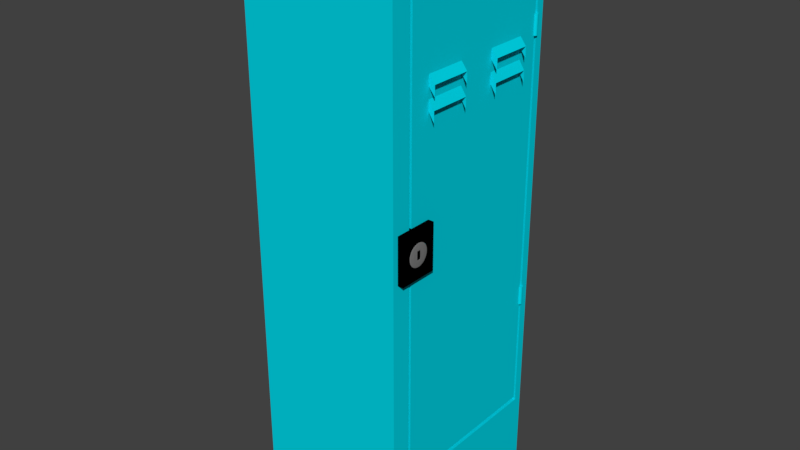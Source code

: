 # Source: Locker.blend  (saved by Blender 2.79.0; exported with 4.5.12 LTS)
import bpy
from mathutils import Matrix  # noqa: F401  (used for matrix-valued properties, if any)

bpy.ops.wm.read_factory_settings(use_empty=True)
scene = bpy.context.scene
scene.name = 'Scene'

# ---- collections
col_collection_1 = bpy.data.collections.new('Collection 1'); scene.collection.children.link(col_collection_1)

# ---- materials (node trees are filled in below, after node groups)
mat_material = bpy.data.materials.new('Material')
mat_material.alpha_threshold = 0.0
mat_material.use_transparent_shadow = False
mat_material.diffuse_color = (0.0, 0.6689, 0.8, 1.0)
mat_material.roughness = 0.5
mat_material.line_color = (0.0, 0.0, 0.0, 1.0)
mat_material_001 = bpy.data.materials.new('Material.001')
mat_material_001.alpha_threshold = 0.0
mat_material_001.use_transparent_shadow = False
mat_material_001.diffuse_color = (0.2079, 0.2079, 0.2079, 1.0)
mat_material_001.roughness = 0.5
mat_material_002 = bpy.data.materials.new('Material.002')
mat_material_002.alpha_threshold = 0.0
mat_material_002.use_transparent_shadow = False
mat_material_002.diffuse_color = (0.0, 0.0, 0.0, 1.0)
mat_material_002.roughness = 0.5

# ---- material node trees

# ---- world
world_world = bpy.data.worlds.new('World'); scene.world = world_world
world_world.color = (0.05088, 0.05088, 0.05088)
world_world.use_sun_shadow = False
world_world.sun_shadow_jitter_overblur = 0.0
world_world.cycles.sampling_method = 'MANUAL'

# ---- meshes
me_cube = bpy.data.meshes.new('Cube')
me_cube.from_pydata([(1.0, 1.0, -1.0), (1.0, -1.0, -1.0), (-1.0, -1.0, -1.0), (-1.0, 1.0, -1.0), (1.0, 1.0, 1.0), (1.0, -1.0, 1.0), (-1.0, -1.0, 1.0), (-1.0, 1.0, 1.0), (1.0, 1.0, -0.7416), (1.0, -1.0, -0.7416), (-1.0, -1.0, -0.7416), (-1.0, 1.0, -0.7416), (1.0, 1.0, 0.896), (1.0, -1.0, 0.896), (-1.0, -1.0, 0.896), (-1.0, 1.0, 0.896), (1.0, -0.8024, -1.0), (-1.0, -0.8024, -1.0), (1.0, -0.8024, 1.0), (-1.0, -0.8024, 1.0), (-1.0, -0.8024, -0.7416), (1.0, -0.772, -0.7245), (-1.0, -0.8024, 0.896), (1.0, -0.772, 0.8846), (-1.0, 0.916, -1.0), (-1.0, 0.916, 1.0), (-1.0, 0.916, -0.7416), (-1.0, 0.916, 0.896), (1.0, 0.916, -1.0), (1.0, 0.916, 1.0), (1.0, 0.8856, -0.7245), (1.0, 0.8856, 0.8846), (1.0, 0.916, -0.7416), (1.0, -0.8024, -0.7416), (1.0, 0.916, 0.896), (1.0, -0.8024, 0.896), (0.5875, 0.916, -0.7416), (0.5875, -0.8024, -0.7416), (0.5875, 0.916, 0.896), (0.5875, -0.8024, 0.896), (0.5875, 0.8856, -0.7245), (0.5875, -0.772, -0.7245), (0.5875, 0.8856, 0.8846), (0.5875, -0.772, 0.8846), (0.9982, 0.8751, 0.6782), (0.9982, 0.8751, 0.6099), (0.9922, 0.8756, 0.6782), (0.9922, 0.8756, 0.6099), (0.9865, 0.8769, 0.6782), (0.9865, 0.8769, 0.6099), (0.9812, 0.8791, 0.6782), (0.9812, 0.8791, 0.6099), (0.9765, 0.8821, 0.6782), (0.9765, 0.8821, 0.6099), (0.9727, 0.8858, 0.6782), (0.9727, 0.8858, 0.6099), (0.9699, 0.8899, 0.6782), (0.9699, 0.8899, 0.6099), (0.9681, 0.8944, 0.6782), (0.9681, 0.8944, 0.6099), (0.9675, 0.8991, 0.6782), (0.9675, 0.8991, 0.6099), (0.9681, 0.9038, 0.6782), (0.9681, 0.9038, 0.6099), (0.9699, 0.9083, 0.6782), (0.9699, 0.9083, 0.6099), (0.9727, 0.9125, 0.6782), (0.9727, 0.9125, 0.6099), (0.9765, 0.9161, 0.6782), (0.9765, 0.9161, 0.6099), (0.9812, 0.9191, 0.6782), (0.9812, 0.9191, 0.6099), (0.9865, 0.9213, 0.6782), (0.9865, 0.9213, 0.6099), (0.9922, 0.9227, 0.6782), (0.9922, 0.9227, 0.6099), (0.9982, 0.9232, 0.6782), (0.9982, 0.9232, 0.6099), (1.004, 0.9227, 0.6782), (1.004, 0.9227, 0.6099), (1.01, 0.9213, 0.6782), (1.01, 0.9213, 0.6099), (1.015, 0.9191, 0.6782), (1.015, 0.9191, 0.6099), (1.02, 0.9161, 0.6782), (1.02, 0.9161, 0.6099), (1.024, 0.9125, 0.6782), (1.024, 0.9125, 0.6099), (1.027, 0.9083, 0.6782), (1.027, 0.9083, 0.6099), (1.028, 0.9038, 0.6782), (1.028, 0.9038, 0.6099), (1.029, 0.8991, 0.6782), (1.029, 0.8991, 0.6099), (1.028, 0.8944, 0.6782), (1.028, 0.8944, 0.6099), (1.027, 0.8899, 0.6782), (1.027, 0.8899, 0.6099), (1.024, 0.8858, 0.6782), (1.024, 0.8858, 0.6099), (1.02, 0.8821, 0.6782), (1.02, 0.8821, 0.6099), (1.015, 0.8791, 0.6782), (1.015, 0.8791, 0.6099), (1.01, 0.8769, 0.6782), (1.01, 0.8769, 0.6099), (1.004, 0.8756, 0.6782), (1.004, 0.8756, 0.6099), (0.9982, 0.8751, -0.2686), (0.9982, 0.8751, -0.3369), (0.9922, 0.8756, -0.2686), (0.9922, 0.8756, -0.3369), (0.9865, 0.8769, -0.2686), (0.9865, 0.8769, -0.3369), (0.9812, 0.8791, -0.2686), (0.9812, 0.8791, -0.3369), (0.9765, 0.8821, -0.2686), (0.9765, 0.8821, -0.3369), (0.9727, 0.8858, -0.2686), (0.9727, 0.8858, -0.3369), (0.9699, 0.8899, -0.2686), (0.9699, 0.8899, -0.3369), (0.9681, 0.8944, -0.2686), (0.9681, 0.8944, -0.3369), (0.9675, 0.8991, -0.2686), (0.9675, 0.8991, -0.3369), (0.9681, 0.9038, -0.2686), (0.9681, 0.9038, -0.3369), (0.9699, 0.9083, -0.2686), (0.9699, 0.9083, -0.3369), (0.9727, 0.9125, -0.2686), (0.9727, 0.9125, -0.3369), (0.9765, 0.9161, -0.2686), (0.9765, 0.9161, -0.3369), (0.9812, 0.9191, -0.2686), (0.9812, 0.9191, -0.3369), (0.9865, 0.9213, -0.2686), (0.9865, 0.9213, -0.3369), (0.9922, 0.9227, -0.2686), (0.9922, 0.9227, -0.3369), (0.9982, 0.9232, -0.2686), (0.9982, 0.9232, -0.3369), (1.004, 0.9227, -0.2686), (1.004, 0.9227, -0.3369), (1.01, 0.9213, -0.2686), (1.01, 0.9213, -0.3369), (1.015, 0.9191, -0.2686), (1.015, 0.9191, -0.3369), (1.02, 0.9161, -0.2686), (1.02, 0.9161, -0.3369), (1.024, 0.9125, -0.2686), (1.024, 0.9125, -0.3369), (1.027, 0.9083, -0.2686), (1.027, 0.9083, -0.3369), (1.028, 0.9038, -0.2686), (1.028, 0.9038, -0.3369), (1.029, 0.8991, -0.2686), (1.029, 0.8991, -0.3369), (1.028, 0.8944, -0.2686), (1.028, 0.8944, -0.3369), (1.027, 0.8899, -0.2686), (1.027, 0.8899, -0.3369), (1.024, 0.8858, -0.2686), (1.024, 0.8858, -0.3369), (1.02, 0.8821, -0.2686), (1.02, 0.8821, -0.3369), (1.015, 0.8791, -0.2686), (1.015, 0.8791, -0.3369), (1.01, 0.8769, -0.2686), (1.01, 0.8769, -0.3369), (1.004, 0.8756, -0.2686), (1.004, 0.8756, -0.3369), (1.0, 0.05681, -0.7245), (1.0, 0.05681, 0.8846), (1.0, -0.772, 0.5525), (1.0, 0.8856, 0.5525), (1.0, 0.05681, 0.5525), (1.0, -0.3576, -0.7245), (1.0, -0.3576, 0.8846), (1.0, -0.772, -0.317), (1.0, 0.8856, -0.317), (1.0, 0.4712, -0.7245), (1.0, 0.4712, 0.8846), (1.0, -0.772, 0.6258), (1.0, 0.8856, 0.6258), (1.0, -0.3576, 0.5525), (1.0, 0.4712, 0.5525), (1.0, 0.05681, -0.317), (1.0, 0.05681, 0.6258), (1.0, 0.4712, 0.6258), (1.0, 0.4712, -0.317), (1.0, -0.3576, -0.317), (1.0, -0.3576, 0.6258), (1.0, -0.5648, -0.7245), (1.0, -0.5648, 0.8846), (1.0, -0.772, -0.5141), (1.0, 0.8856, -0.5141), (1.0, 0.264, -0.7245), (1.0, 0.264, 0.8846), (1.0, -0.772, 0.5889), (1.0, 0.8856, 0.5889), (1.0, -0.5648, 0.5525), (1.0, 0.264, 0.5525), (1.0, 0.05681, -0.5141), (1.0, 0.05681, 0.5889), (1.0, -0.1504, -0.7245), (1.0, -0.1504, 0.8846), (1.0, -0.772, 0.5149), (1.0, 0.8856, 0.5149), (1.0, 0.6784, -0.7245), (1.0, 0.6784, 0.8846), (1.0, -0.772, 0.6684), (1.0, 0.8856, 0.6684), (1.0, -0.1504, 0.5525), (1.0, 0.6784, 0.5525), (1.0, 0.05681, 0.5149), (1.0, 0.05681, 0.6684), (1.0, 0.264, 0.6258), (1.0, 0.6784, 0.6258), (1.0, 0.4712, 0.5889), (1.0, 0.4712, 0.6684), (1.0, 0.264, -0.317), (1.0, 0.6784, -0.317), (1.0, 0.4712, -0.5141), (1.0, 0.4712, 0.5149), (1.0, -0.5648, -0.317), (1.0, -0.1504, -0.317), (1.0, -0.3576, -0.5141), (1.0, -0.3576, 0.5149), (1.0, -0.5648, 0.6258), (1.0, -0.1504, 0.6258), (1.0, -0.3576, 0.5889), (1.0, -0.3576, 0.6684), (1.0, -0.1504, 0.6684), (1.0, -0.1504, 0.5889), (1.0, -0.5648, 0.5889), (1.0, -0.1504, 0.5149), (1.0, -0.1504, -0.5141), (1.0, -0.5648, -0.5141), (1.0, 0.6784, 0.5149), (1.0, 0.6784, -0.5141), (1.0, 0.264, -0.5141), (1.0, 0.6784, 0.6684), (1.0, 0.6784, 0.5889), (1.0, 0.264, 0.5889), (1.0, 0.264, 0.6684), (1.0, 0.264, 0.5149), (1.0, -0.5648, 0.5149), (1.0, -0.5648, 0.6684), (1.075, 0.4712, 0.5987), (1.075, -0.3576, 0.5987), (1.075, 0.264, 0.5987), (1.075, 0.6784, 0.5987), (1.075, -0.5648, 0.5987), (1.075, -0.1504, 0.5987), (1.075, -0.1504, 0.5617), (1.075, -0.5648, 0.5617), (1.075, 0.6784, 0.5617), (1.075, 0.264, 0.5617), (1.069, -0.3576, 0.5227), (1.069, 0.4712, 0.5227), (1.069, -0.5648, 0.5227), (1.069, 0.264, 0.5227), (1.069, -0.1504, 0.5227), (1.069, 0.6784, 0.5227), (1.069, -0.1504, 0.4851), (1.069, 0.6784, 0.4851), (1.069, 0.264, 0.4851), (1.069, -0.5648, 0.4851), (0.9274, -0.944, 0.02123), (0.9274, -0.944, 0.1823), (0.9274, -0.5533, 0.02123), (0.9274, -0.5533, 0.1823), (1.073, -0.944, 0.02123), (1.073, -0.944, 0.1823), (1.073, -0.5533, 0.02123), (1.073, -0.5533, 0.1823), (1.073, -0.7284, 0.1401), (1.073, -0.7073, 0.1378), (1.073, -0.6879, 0.1342), (1.073, -0.6709, 0.1293), (1.073, -0.657, 0.1233), (1.073, -0.6466, 0.1165), (1.073, -0.6402, 0.1091), (1.073, -0.638, 0.1014), (1.073, -0.6402, 0.09366), (1.073, -0.6879, 0.06854), (1.073, -0.7288, 0.1401), (1.073, -0.7082, 0.1378), (1.074, -0.6891, 0.1342), (1.074, -0.6724, 0.1293), (1.074, -0.6588, 0.1233), (1.074, -0.6486, 0.1165), (1.074, -0.6423, 0.1091), (1.074, -0.6402, 0.1014), (1.074, -0.6423, 0.09366), (1.074, -0.6486, 0.08626), (1.074, -0.6588, 0.07943), (1.074, -0.6724, 0.07345), (1.074, -0.6891, 0.06854), (1.073, -0.7082, 0.0649), (1.073, -0.7288, 0.06265), (1.073, -0.7301, 0.1401), (1.074, -0.7106, 0.1378), (1.074, -0.6927, 0.1342), (1.075, -0.677, 0.1293), (1.075, -0.6641, 0.1233), (1.076, -0.6545, 0.1165), (1.076, -0.6486, 0.1091), (1.076, -0.6466, 0.1014), (1.076, -0.6486, 0.09366), (1.076, -0.6545, 0.08626), (1.075, -0.6641, 0.07943), (1.075, -0.677, 0.07345), (1.074, -0.6927, 0.06854), (1.074, -0.7106, 0.0649), (1.073, -0.7301, 0.06265), (1.074, -0.7321, 0.1401), (1.074, -0.7146, 0.1378), (1.075, -0.6984, 0.1342), (1.076, -0.6843, 0.1293), (1.077, -0.6727, 0.1233), (1.077, -0.6641, 0.1165), (1.077, -0.6588, 0.1091), (1.077, -0.657, 0.1014), (1.077, -0.6588, 0.09366), (1.077, -0.6641, 0.08626), (1.077, -0.6727, 0.07943), (1.076, -0.6843, 0.07345), (1.075, -0.6984, 0.06854), (1.074, -0.7146, 0.0649), (1.074, -0.7321, 0.06265), (1.074, -0.7348, 0.1401), (1.075, -0.7199, 0.1378), (1.076, -0.7062, 0.1342), (1.077, -0.6942, 0.1293), (1.078, -0.6843, 0.1233), (1.078, -0.677, 0.1165), (1.078, -0.6724, 0.1091), (1.079, -0.6709, 0.1014), (1.078, -0.6724, 0.09366), (1.078, -0.677, 0.08626), (1.078, -0.6843, 0.07943), (1.077, -0.6942, 0.07345), (1.076, -0.7062, 0.06854), (1.075, -0.7199, 0.0649), (1.074, -0.7348, 0.06265), (1.074, -0.7381, 0.1401), (1.075, -0.7264, 0.1378), (1.077, -0.7156, 0.1342), (1.078, -0.7062, 0.1293), (1.078, -0.6984, 0.1233), (1.079, -0.6927, 0.1165), (1.08, -0.6891, 0.1091), (1.08, -0.6879, 0.1014), (1.08, -0.6891, 0.09366), (1.079, -0.6927, 0.08626), (1.078, -0.6984, 0.07943), (1.078, -0.7062, 0.07345), (1.077, -0.7156, 0.06854), (1.075, -0.7264, 0.0649), (1.074, -0.7381, 0.06265), (1.074, -0.7419, 0.1401), (1.076, -0.7338, 0.1378), (1.077, -0.7264, 0.1342), (1.078, -0.7199, 0.1293), (1.079, -0.7146, 0.1233), (1.08, -0.7106, 0.1165), (1.08, -0.7082, 0.1091), (1.08, -0.7073, 0.1014), (1.08, -0.7082, 0.09366), (1.08, -0.7106, 0.08626), (1.079, -0.7146, 0.07943), (1.078, -0.7199, 0.07345), (1.077, -0.7264, 0.06854), (1.076, -0.7338, 0.0649), (1.074, -0.7419, 0.06265), (1.074, -0.746, 0.1401), (1.076, -0.7419, 0.1378), (1.077, -0.7381, 0.1342), (1.078, -0.7348, 0.1293), (1.08, -0.7321, 0.1233), (1.08, -0.7301, 0.1165), (1.081, -0.7288, 0.1091), (1.081, -0.7284, 0.1014), (1.081, -0.7288, 0.09366), (1.08, -0.7301, 0.08626), (1.08, -0.7321, 0.07943), (1.078, -0.7348, 0.07345), (1.077, -0.7381, 0.06854), (1.076, -0.7419, 0.0649), (1.074, -0.746, 0.06265), (1.074, -0.7503, 0.1401), (1.076, -0.7503, 0.1378), (1.077, -0.7503, 0.1342), (1.079, -0.7503, 0.1293), (1.08, -0.7503, 0.1233), (1.08, -0.7503, 0.1165), (1.08, -0.7503, 0.08626), (1.08, -0.7503, 0.07943), (1.079, -0.7503, 0.07345), (1.077, -0.7503, 0.06854), (1.076, -0.7503, 0.0649), (1.074, -0.7503, 0.06265), (1.074, -0.7546, 0.1401), (1.076, -0.7587, 0.1378), (1.077, -0.7624, 0.1342), (1.078, -0.7658, 0.1293), (1.08, -0.7685, 0.1233), (1.08, -0.7705, 0.1165), (1.081, -0.7718, 0.1091), (1.081, -0.7722, 0.1014), (1.081, -0.7718, 0.09366), (1.08, -0.7705, 0.08626), (1.08, -0.7685, 0.07943), (1.078, -0.7658, 0.07345), (1.077, -0.7624, 0.06854), (1.076, -0.7587, 0.0649), (1.074, -0.7546, 0.06265), (1.074, -0.7587, 0.1401), (1.076, -0.7667, 0.1378), (1.077, -0.7741, 0.1342), (1.078, -0.7807, 0.1293), (1.079, -0.786, 0.1233), (1.08, -0.79, 0.1165), (1.08, -0.7924, 0.1091), (1.08, -0.7932, 0.1014), (1.08, -0.7924, 0.09366), (1.08, -0.79, 0.08626), (1.079, -0.786, 0.07943), (1.078, -0.7807, 0.07345), (1.077, -0.7741, 0.06854), (1.076, -0.7667, 0.0649), (1.074, -0.7587, 0.06265), (1.074, -0.7624, 0.1401), (1.075, -0.7741, 0.1378), (1.077, -0.7849, 0.1342), (1.078, -0.7944, 0.1293), (1.078, -0.8021, 0.1233), (1.079, -0.8079, 0.1165), (1.08, -0.8114, 0.1091), (1.08, -0.8126, 0.1014), (1.08, -0.8114, 0.09366), (1.079, -0.8079, 0.08626), (1.078, -0.8021, 0.07943), (1.078, -0.7944, 0.07345), (1.077, -0.7849, 0.06854), (1.075, -0.7741, 0.0649), (1.074, -0.7624, 0.06265), (1.074, -0.7658, 0.1401), (1.075, -0.7807, 0.1378), (1.076, -0.7944, 0.1342), (1.077, -0.8064, 0.1293), (1.078, -0.8163, 0.1233), (1.078, -0.8236, 0.1165), (1.078, -0.8281, 0.1091), (1.079, -0.8296, 0.1014), (1.078, -0.8281, 0.09366), (1.078, -0.8236, 0.08626), (1.078, -0.8163, 0.07943), (1.077, -0.8064, 0.07345), (1.076, -0.7944, 0.06854), (1.075, -0.7807, 0.0649), (1.074, -0.7658, 0.06265), (1.074, -0.7685, 0.1401), (1.074, -0.786, 0.1378), (1.075, -0.8021, 0.1342), (1.076, -0.8163, 0.1293), (1.077, -0.8279, 0.1233), (1.077, -0.8365, 0.1165), (1.077, -0.8418, 0.1091), (1.077, -0.8436, 0.1014), (1.077, -0.8418, 0.09366), (1.077, -0.8365, 0.08626), (1.077, -0.8279, 0.07943), (1.076, -0.8163, 0.07345), (1.075, -0.8021, 0.06854), (1.074, -0.786, 0.0649), (1.074, -0.7685, 0.06265), (1.073, -0.7503, 0.06189), (1.073, -0.7705, 0.1401), (1.074, -0.79, 0.1378), (1.074, -0.8079, 0.1342), (1.075, -0.8236, 0.1293), (1.075, -0.8365, 0.1233), (1.076, -0.8461, 0.1165), (1.076, -0.852, 0.1091), (1.076, -0.854, 0.1014), (1.076, -0.852, 0.09366), (1.076, -0.8461, 0.08626), (1.075, -0.8365, 0.07943), (1.075, -0.8236, 0.07345), (1.074, -0.8079, 0.06854), (1.074, -0.79, 0.0649), (1.073, -0.7705, 0.06265), (1.073, -0.7718, 0.1401), (1.073, -0.7924, 0.1378), (1.074, -0.8114, 0.1342), (1.074, -0.8281, 0.1293), (1.074, -0.8418, 0.1233), (1.074, -0.852, 0.1165), (1.074, -0.8582, 0.1091), (1.074, -0.8604, 0.1014), (1.074, -0.8582, 0.09366), (1.074, -0.852, 0.08626), (1.074, -0.8418, 0.07943), (1.074, -0.8281, 0.07345), (1.074, -0.8114, 0.06854), (1.073, -0.7924, 0.0649), (1.073, -0.7718, 0.06265), (1.073, -0.7722, 0.1401), (1.073, -0.7932, 0.1378), (1.073, -0.8126, 0.1342), (1.073, -0.8296, 0.1293), (1.073, -0.8436, 0.1233), (1.073, -0.854, 0.1165), (1.073, -0.8604, 0.1091), (1.073, -0.8625, 0.1014), (1.073, -0.8604, 0.09366), (1.073, -0.854, 0.08626), (1.073, -0.8436, 0.07943), (1.073, -0.8296, 0.07345), (1.073, -0.8126, 0.06854), (1.073, -0.7932, 0.0649), (1.073, -0.7722, 0.06265), (1.072, -0.7718, 0.1401), (1.072, -0.7924, 0.1378), (1.072, -0.8114, 0.1342), (1.071, -0.8281, 0.1293), (1.071, -0.8418, 0.1233), (1.071, -0.852, 0.1165), (1.071, -0.8582, 0.1091), (1.071, -0.8604, 0.1014), (1.071, -0.8582, 0.09366), (1.071, -0.852, 0.08626), (1.071, -0.8418, 0.07943), (1.071, -0.8281, 0.07345), (1.072, -0.8114, 0.06854), (1.072, -0.7924, 0.0649), (1.072, -0.7718, 0.06265), (1.072, -0.7705, 0.1401), (1.071, -0.79, 0.1378), (1.071, -0.8079, 0.1342), (1.07, -0.8236, 0.1293), (1.07, -0.8365, 0.1233), (1.07, -0.8461, 0.1165), (1.069, -0.852, 0.1091), (1.069, -0.854, 0.1014), (1.069, -0.852, 0.09366), (1.07, -0.8461, 0.08626), (1.07, -0.8365, 0.07943), (1.07, -0.8236, 0.07345), (1.071, -0.8079, 0.06854), (1.071, -0.79, 0.0649), (1.072, -0.7705, 0.06265), (1.072, -0.7685, 0.1401), (1.071, -0.786, 0.1378), (1.07, -0.8021, 0.1342), (1.069, -0.8163, 0.1293), (1.069, -0.8279, 0.1233), (1.068, -0.8365, 0.1165), (1.068, -0.8418, 0.1091), (1.068, -0.8436, 0.1014), (1.068, -0.8418, 0.09366), (1.068, -0.8365, 0.08626), (1.069, -0.8279, 0.07943), (1.069, -0.8163, 0.07345), (1.07, -0.8021, 0.06854), (1.071, -0.786, 0.0649), (1.072, -0.7685, 0.06265), (1.073, -0.7503, 0.1408), (1.071, -0.7658, 0.1401), (1.07, -0.7807, 0.1378), (1.069, -0.7944, 0.1342), (1.068, -0.8064, 0.1293), (1.068, -0.8163, 0.1233), (1.067, -0.8236, 0.1165), (1.067, -0.8281, 0.1091), (1.067, -0.8296, 0.1014), (1.067, -0.8281, 0.09366), (1.067, -0.8236, 0.08626), (1.068, -0.8163, 0.07943), (1.068, -0.8064, 0.07345), (1.069, -0.7944, 0.06854), (1.07, -0.7807, 0.0649), (1.071, -0.7658, 0.06265), (1.071, -0.7624, 0.1401), (1.07, -0.7741, 0.1378), (1.069, -0.7849, 0.1342), (1.068, -0.7944, 0.1293), (1.067, -0.8021, 0.1233), (1.066, -0.8079, 0.1165), (1.066, -0.8114, 0.1091), (1.066, -0.8126, 0.1014), (1.066, -0.8114, 0.09366), (1.066, -0.8079, 0.08626), (1.067, -0.8021, 0.07943), (1.068, -0.7944, 0.07345), (1.069, -0.7849, 0.06854), (1.07, -0.7741, 0.0649), (1.071, -0.7624, 0.06265), (1.071, -0.7587, 0.1401), (1.07, -0.7667, 0.1378), (1.068, -0.7741, 0.1342), (1.067, -0.7807, 0.1293), (1.066, -0.786, 0.1233), (1.065, -0.79, 0.1165), (1.065, -0.7924, 0.1091), (1.065, -0.7932, 0.1014), (1.065, -0.7924, 0.09366), (1.065, -0.79, 0.08626), (1.066, -0.786, 0.07943), (1.067, -0.7807, 0.07345), (1.068, -0.7741, 0.06854), (1.07, -0.7667, 0.0649), (1.071, -0.7587, 0.06265), (1.071, -0.7546, 0.1401), (1.069, -0.7587, 0.1378), (1.068, -0.7624, 0.1342), (1.067, -0.7658, 0.1293), (1.066, -0.7685, 0.1233), (1.065, -0.7705, 0.1165), (1.065, -0.7718, 0.1091), (1.064, -0.7722, 0.1014), (1.065, -0.7718, 0.09366), (1.065, -0.7705, 0.08626), (1.066, -0.7685, 0.07943), (1.067, -0.7658, 0.07345), (1.068, -0.7624, 0.06854), (1.069, -0.7587, 0.0649), (1.071, -0.7546, 0.06265), (1.071, -0.7503, 0.1401), (1.069, -0.7503, 0.1378), (1.068, -0.7503, 0.1342), (1.067, -0.7503, 0.1293), (1.066, -0.7503, 0.1233), (1.065, -0.7503, 0.1165), (1.064, -0.7503, 0.1091), (1.064, -0.7503, 0.1014), (1.064, -0.7503, 0.09366), (1.065, -0.7503, 0.08626), (1.066, -0.7503, 0.07943), (1.067, -0.7503, 0.07345), (1.068, -0.7503, 0.06854), (1.069, -0.7503, 0.0649), (1.071, -0.7503, 0.06265), (1.071, -0.746, 0.1401), (1.069, -0.7419, 0.1378), (1.068, -0.7381, 0.1342), (1.067, -0.7348, 0.1293), (1.066, -0.7321, 0.1233), (1.065, -0.7301, 0.1165), (1.065, -0.7288, 0.1091), (1.064, -0.7284, 0.1014), (1.065, -0.7288, 0.09366), (1.065, -0.7301, 0.08626), (1.066, -0.7321, 0.07943), (1.067, -0.7348, 0.07345), (1.068, -0.7381, 0.06854), (1.069, -0.7419, 0.0649), (1.071, -0.746, 0.06265), (1.071, -0.7419, 0.1401), (1.07, -0.7338, 0.1378), (1.068, -0.7264, 0.1342), (1.067, -0.7199, 0.1293), (1.066, -0.7146, 0.1233), (1.065, -0.7106, 0.1165), (1.065, -0.7082, 0.1091), (1.065, -0.7073, 0.1014), (1.065, -0.7082, 0.09366), (1.065, -0.7106, 0.08626), (1.066, -0.7146, 0.07943), (1.067, -0.7199, 0.07345), (1.068, -0.7264, 0.06854), (1.07, -0.7338, 0.0649), (1.071, -0.7419, 0.06265), (1.071, -0.7381, 0.1401), (1.07, -0.7264, 0.1378), (1.069, -0.7156, 0.1342), (1.068, -0.7062, 0.1293), (1.067, -0.6984, 0.1233), (1.066, -0.6927, 0.1165), (1.066, -0.6891, 0.1091), (1.066, -0.6879, 0.1014), (1.066, -0.6891, 0.09366), (1.066, -0.6927, 0.08626), (1.067, -0.6984, 0.07943), (1.068, -0.7062, 0.07345), (1.069, -0.7156, 0.06854), (1.07, -0.7264, 0.0649), (1.071, -0.7381, 0.06265), (1.071, -0.7348, 0.1401), (1.07, -0.7199, 0.1378), (1.069, -0.7062, 0.1342), (1.068, -0.6942, 0.1293), (1.068, -0.6843, 0.1233), (1.067, -0.677, 0.1165), (1.067, -0.6724, 0.1091), (1.067, -0.6709, 0.1014), (1.067, -0.6724, 0.09366), (1.067, -0.677, 0.08626), (1.068, -0.6843, 0.07943), (1.068, -0.6942, 0.07345), (1.069, -0.7062, 0.06854), (1.07, -0.7199, 0.0649), (1.071, -0.7348, 0.06265), (1.072, -0.7321, 0.1401), (1.071, -0.7146, 0.1378), (1.07, -0.6984, 0.1342), (1.069, -0.6843, 0.1293), (1.069, -0.6727, 0.1233), (1.068, -0.6641, 0.1165), (1.068, -0.6588, 0.1091), (1.068, -0.657, 0.1014), (1.068, -0.6588, 0.09366), (1.068, -0.6641, 0.08626), (1.069, -0.6727, 0.07943), (1.069, -0.6843, 0.07345), (1.07, -0.6984, 0.06854), (1.071, -0.7146, 0.0649), (1.072, -0.7321, 0.06265), (1.072, -0.7301, 0.1401), (1.071, -0.7106, 0.1378), (1.071, -0.6927, 0.1342), (1.07, -0.677, 0.1293), (1.07, -0.6641, 0.1233), (1.07, -0.6545, 0.1165), (1.069, -0.6486, 0.1091), (1.069, -0.6466, 0.1014), (1.069, -0.6486, 0.09366), (1.07, -0.6545, 0.08626), (1.07, -0.6641, 0.07943), (1.07, -0.677, 0.07345), (1.071, -0.6927, 0.06854), (1.071, -0.7106, 0.0649), (1.072, -0.7301, 0.06265), (1.072, -0.7288, 0.1401), (1.072, -0.7082, 0.1378), (1.072, -0.6891, 0.1342), (1.071, -0.6724, 0.1293), (1.071, -0.6588, 0.1233), (1.071, -0.6486, 0.1165), (1.071, -0.6423, 0.1091), (1.071, -0.6402, 0.1014), (1.071, -0.6423, 0.09366), (1.071, -0.6486, 0.08626), (1.071, -0.6588, 0.07943), (1.071, -0.6724, 0.07345), (1.072, -0.6891, 0.06854), (1.072, -0.7082, 0.0649), (1.072, -0.7288, 0.06265), (1.073, -0.6466, 0.08626), (1.073, -0.657, 0.07943), (1.073, -0.6709, 0.07345), (1.073, -0.7073, 0.0649), (1.073, -0.7284, 0.06265), (1.075, -0.7301, 0.1165), (1.076, -0.7288, 0.1091), (1.076, -0.7284, 0.1014), (1.076, -0.7288, 0.09366), (1.075, -0.7301, 0.08626), (1.076, -0.7503, 0.1165), (1.076, -0.7503, 0.1091), (1.076, -0.7503, 0.1014), (1.076, -0.7503, 0.09366), (1.076, -0.7503, 0.08626), (1.075, -0.7705, 0.1165), (1.076, -0.7718, 0.1091), (1.076, -0.7722, 0.1014), (1.076, -0.7718, 0.09366), (1.075, -0.7705, 0.08626), (1.0, -0.8024, 0.896), (1.0, -0.8024, 1.0), (1.0, -1.0, 1.0), (1.0, -1.0, 0.896), (1.0, -1.0, 0.896), (1.0, -1.0, 1.0), (-1.0, -1.0, 1.0), (-1.0, -1.0, 0.896), (-1.0, 0.916, 0.896), (-1.0, 0.916, 1.0), (-1.0, 1.0, 1.0), (-1.0, 1.0, 0.896), (1.0, 1.0, 1.0), (1.0, 1.0, 0.896), (-1.0, 1.0, 0.896), (-1.0, 1.0, 1.0), (-1.0, -1.0, 0.896), (-1.0, -1.0, 1.0), (-1.0, -0.8024, 1.0), (-1.0, -0.8024, 0.896), (1.0, 0.916, 0.896), (1.0, 0.916, 1.0), (1.0, -0.8024, 1.0), (1.0, -0.8024, 0.896), (1.0, 1.0, 0.896), (1.0, 1.0, 1.0), (1.0, 0.916, 1.0), (1.0, 0.916, 0.896), (-1.0, -0.8024, 0.896), (-1.0, -0.8024, 1.0), (-1.0, 0.916, 1.0), (-1.0, 0.916, 0.896), (1.0, -0.8024, 1.0), (1.0, -0.8024, 0.896), (1.0, -1.0, 1.0), (1.0, -1.0, 0.896), (1.0, -1.0, 1.0), (1.0, -1.0, 0.896), (-1.0, -1.0, 1.0), (-1.0, -1.0, 0.896), (-1.0, 0.916, 1.0), (-1.0, 0.916, 0.896), (-1.0, 1.0, 1.0), (-1.0, 1.0, 0.896), (1.0, 1.0, 0.896), (1.0, 1.0, 1.0), (-1.0, 1.0, 0.896), (-1.0, 1.0, 1.0), (-1.0, -1.0, 1.0), (-1.0, -1.0, 0.896), (-1.0, -0.8024, 1.0), (-1.0, -0.8024, 0.896), (1.0, 0.916, 1.0), (1.0, 0.916, 0.896), (1.0, -0.8024, 1.0), (1.0, -0.8024, 0.896), (1.0, 1.0, 1.0), (1.0, 1.0, 0.896), (1.0, 0.916, 1.0), (1.0, 0.916, 0.896), (-1.0, -0.8024, 1.0), (-1.0, -0.8024, 0.896), (-1.0, 0.916, 1.0), (-1.0, 0.916, 0.896), (1.0, -0.8024, 1.0), (1.0, -0.8024, 0.896), (1.0, -1.0, 1.0), (1.0, -1.0, 0.896), (1.0, -1.0, 1.0), (1.0, -1.0, 0.896), (-1.0, -1.0, 1.0), (-1.0, -1.0, 0.896), (-1.0, 0.916, 1.0), (-1.0, 0.916, 0.896), (-1.0, 1.0, 1.0), (-1.0, 1.0, 0.896), (1.0, 1.0, 0.896), (1.0, 1.0, 1.0), (-1.0, 1.0, 0.896), (-1.0, 1.0, 1.0), (-1.0, -1.0, 1.0), (-1.0, -1.0, 0.896), (-1.0, -0.8024, 1.0), (-1.0, -0.8024, 0.896), (1.0, 0.916, 1.0), (1.0, 0.916, 0.896), (1.0, -0.8024, 1.0), (1.0, -0.8024, 0.896), (1.0, 1.0, 1.0), (1.0, 1.0, 0.896), (1.0, 0.916, 1.0), (1.0, 0.916, 0.896), (-1.0, -0.8024, 1.0), (-1.0, -0.8024, 0.896), (-1.0, 0.916, 1.0), (-1.0, 0.916, 0.896), (-1.031, -0.8024, 0.896), (-1.031, -0.8024, 1.0), (-1.031, 0.916, 1.0), (-1.031, 0.916, 0.896), (1.031, 1.0, 0.896), (1.031, 1.0, 1.0), (1.031, 0.916, 1.0), (1.031, 0.916, 0.896), (1.031, 0.916, 0.896), (1.031, 0.916, 1.0), (1.031, -0.8024, 1.0), (1.031, -0.8024, 0.896), (-1.031, -1.0, 0.896), (-1.031, -1.0, 1.0), (-1.031, -0.8024, 1.0), (-1.031, -0.8024, 0.896), (1.0, 1.031, 1.0), (1.0, 1.031, 0.896), (-1.0, 1.031, 0.896), (-1.0, 1.031, 1.0), (-1.031, 0.916, 0.896), (-1.031, 0.916, 1.0), (-1.031, 1.0, 1.0), (-1.031, 1.0, 0.896), (1.0, -1.031, 0.896), (1.0, -1.031, 1.0), (-1.0, -1.031, 1.0), (-1.0, -1.031, 0.896), (1.031, -0.8024, 0.896), (1.031, -0.8024, 1.0), (1.031, -1.0, 1.0), (1.031, -1.0, 0.896)], [], [(16, 1, 2, 17), (18, 19, 6, 5), (803, 805, 837, 835), (817, 818, 850, 849), (830, 828, 860, 862), (8, 0, 3, 11), (12, 8, 11, 15), (24, 26, 11, 3), (1, 9, 10, 2), (16, 33, 9, 1), (804, 803, 835, 836), (26, 27, 15, 11), (9, 13, 14, 10), (33, 35, 13, 9), (248, 194, 23, 211), (10, 14, 22, 20), (28, 32, 33, 16), (2, 10, 20, 17), (815, 817, 849, 847), (829, 830, 862, 861), (29, 25, 19, 18), (28, 16, 17, 24), (0, 28, 24, 3), (4, 7, 25, 29), (816, 815, 847, 848), (0, 8, 32, 28), (8, 12, 34, 32), (20, 22, 27, 26), (17, 20, 26, 24), (827, 829, 861, 859), (32, 34, 38, 36), (35, 33, 37, 39), (30, 209, 181, 197, 172, 205, 177, 193, 21, 41, 40), (21, 195, 179, 207, 174, 199, 183, 211, 23, 43, 41), (40, 41, 37, 36), (43, 42, 38, 39), (41, 43, 39, 37), (42, 40, 36, 38), (31, 212, 184, 200, 175, 208, 180, 196, 30, 40, 42), (23, 194, 178, 206, 173, 198, 182, 210, 31, 42, 43), (34, 35, 39, 38), (33, 32, 36, 37), (44, 45, 47, 46), (46, 47, 49, 48), (48, 49, 51, 50), (50, 51, 53, 52), (52, 53, 55, 54), (54, 55, 57, 56), (56, 57, 59, 58), (58, 59, 61, 60), (60, 61, 63, 62), (62, 63, 65, 64), (64, 65, 67, 66), (66, 67, 69, 68), (68, 69, 71, 70), (70, 71, 73, 72), (72, 73, 75, 74), (74, 75, 77, 76), (76, 77, 79, 78), (78, 79, 81, 80), (80, 81, 83, 82), (82, 83, 85, 84), (84, 85, 87, 86), (86, 87, 89, 88), (88, 89, 91, 90), (90, 91, 93, 92), (92, 93, 95, 94), (94, 95, 97, 96), (96, 97, 99, 98), (98, 99, 101, 100), (100, 101, 103, 102), (102, 103, 105, 104), (47, 45, 107, 105, 103, 101, 99, 97, 95, 93, 91, 89, 87, 85, 83, 81, 79, 77, 75, 73, 71, 69, 67, 65, 63, 61, 59, 57, 55, 53, 51, 49), (104, 105, 107, 106), (106, 107, 45, 44), (44, 46, 48, 50, 52, 54, 56, 58, 60, 62, 64, 66, 68, 70, 72, 74, 76, 78, 80, 82, 84, 86, 88, 90, 92, 94, 96, 98, 100, 102, 104, 106), (108, 109, 111, 110), (110, 111, 113, 112), (112, 113, 115, 114), (114, 115, 117, 116), (116, 117, 119, 118), (118, 119, 121, 120), (120, 121, 123, 122), (122, 123, 125, 124), (124, 125, 127, 126), (126, 127, 129, 128), (128, 129, 131, 130), (130, 131, 133, 132), (132, 133, 135, 134), (134, 135, 137, 136), (136, 137, 139, 138), (138, 139, 141, 140), (140, 141, 143, 142), (142, 143, 145, 144), (144, 145, 147, 146), (146, 147, 149, 148), (148, 149, 151, 150), (150, 151, 153, 152), (152, 153, 155, 154), (154, 155, 157, 156), (156, 157, 159, 158), (158, 159, 161, 160), (160, 161, 163, 162), (162, 163, 165, 164), (164, 165, 167, 166), (166, 167, 169, 168), (111, 109, 171, 169, 167, 165, 163, 161, 159, 157, 155, 153, 151, 149, 147, 145, 143, 141, 139, 137, 135, 133, 131, 129, 127, 125, 123, 121, 119, 117, 115, 113), (168, 169, 171, 170), (170, 171, 109, 108), (108, 110, 112, 114, 116, 118, 120, 122, 124, 126, 128, 130, 132, 134, 136, 138, 140, 142, 144, 146, 148, 150, 152, 154, 156, 158, 160, 162, 164, 166, 168, 170), (247, 201, 174, 207), (246, 202, 176, 215), (245, 198, 173, 216), (244, 217, 188, 204), (243, 218, 189, 219), (242, 210, 182, 220), (241, 221, 187, 203), (240, 222, 190, 223), (239, 214, 186, 224), (238, 225, 179, 195), (237, 226, 191, 227), (236, 213, 185, 228), (235, 229, 183, 199), (234, 230, 192, 231), (233, 206, 178, 232), (230, 233, 232, 192), (188, 216, 233, 230), (216, 173, 206, 233), (213, 234, 231, 185), (176, 204, 234, 213), (204, 188, 230, 234), (201, 235, 199, 174), (185, 231, 235, 201), (231, 192, 229, 235), (226, 236, 228, 191), (187, 215, 236, 226), (215, 176, 213, 236), (205, 237, 227, 177), (172, 203, 237, 205), (203, 187, 226, 237), (193, 238, 195, 21), (177, 227, 238, 193), (227, 191, 225, 238), (222, 239, 224, 190), (180, 208, 239, 222), (208, 175, 214, 239), (209, 240, 223, 181), (30, 196, 240, 209), (196, 180, 222, 240), (197, 241, 203, 172), (181, 223, 241, 197), (223, 190, 221, 241), (218, 242, 220, 189), (184, 212, 242, 218), (212, 31, 210, 242), (214, 243, 219, 186), (175, 200, 243, 214), (200, 184, 218, 243), (202, 244, 204, 176), (186, 219, 244, 202), (219, 189, 217, 244), (217, 245, 216, 188), (189, 220, 245, 217), (220, 182, 198, 245), (221, 246, 215, 187), (190, 224, 246, 221), (224, 186, 202, 246), (225, 247, 207, 179), (191, 228, 247, 225), (228, 185, 201, 247), (229, 248, 211, 183), (192, 232, 248, 229), (232, 178, 194, 248), (244, 217, 251, 258), (230, 192, 250, 254), (243, 218, 252, 257), (189, 217, 251, 249), (235, 229, 253, 256), (218, 189, 249, 252), (234, 230, 254, 255), (192, 229, 253, 250), (239, 214, 264, 266), (201, 185, 259, 261), (213, 185, 259, 263), (247, 201, 261, 268), (236, 213, 263, 265), (202, 186, 260, 262), (246, 202, 262, 267), (214, 186, 260, 264), (269, 270, 272, 271), (271, 272, 276, 275), (275, 276, 274, 273), (273, 274, 270, 269), (271, 275, 273, 269), (276, 272, 270, 274), (284, 283, 293, 294), (277, 570, 287), (479, 755, 301), (285, 284, 294, 295), (278, 277, 287, 288), (751, 285, 295, 296), (279, 278, 288, 289), (752, 751, 296, 297), (280, 279, 289, 290), (753, 752, 297, 298), (281, 280, 290, 291), (286, 753, 298, 299), (282, 281, 291, 292), (754, 286, 299, 300), (283, 282, 292, 293), (755, 754, 300, 301), (293, 292, 307, 308), (301, 300, 315, 316), (294, 293, 308, 309), (287, 570, 302), (479, 301, 316), (295, 294, 309, 310), (288, 287, 302, 303), (296, 295, 310, 311), (289, 288, 303, 304), (297, 296, 311, 312), (290, 289, 304, 305), (298, 297, 312, 313), (291, 290, 305, 306), (299, 298, 313, 314), (292, 291, 306, 307), (300, 299, 314, 315), (312, 311, 326, 327), (305, 304, 319, 320), (313, 312, 327, 328), (306, 305, 320, 321), (314, 313, 328, 329), (307, 306, 321, 322), (315, 314, 329, 330), (308, 307, 322, 323), (316, 315, 330, 331), (309, 308, 323, 324), (302, 570, 317), (479, 316, 331), (310, 309, 324, 325), (303, 302, 317, 318), (311, 310, 325, 326), (304, 303, 318, 319), (331, 330, 345, 346), (324, 323, 338, 339), (317, 570, 332), (479, 331, 346), (325, 324, 339, 340), (318, 317, 332, 333), (326, 325, 340, 341), (319, 318, 333, 334), (327, 326, 341, 342), (320, 319, 334, 335), (328, 327, 342, 343), (321, 320, 335, 336), (329, 328, 343, 344), (322, 321, 336, 337), (330, 329, 344, 345), (323, 322, 337, 338), (335, 334, 349, 350), (343, 342, 357, 358), (336, 335, 350, 351), (344, 343, 358, 359), (337, 336, 351, 352), (345, 344, 359, 360), (338, 337, 352, 353), (346, 345, 360, 361), (339, 338, 353, 354), (332, 570, 347), (479, 346, 361), (340, 339, 354, 355), (333, 332, 347, 348), (341, 340, 355, 356), (334, 333, 348, 349), (342, 341, 356, 357), (354, 353, 368, 369), (347, 570, 362), (479, 361, 376), (355, 354, 369, 370), (348, 347, 362, 363), (356, 355, 370, 371), (349, 348, 363, 364), (357, 356, 371, 372), (350, 349, 364, 365), (358, 357, 372, 373), (351, 350, 365, 366), (359, 358, 373, 374), (352, 351, 366, 367), (360, 359, 374, 375), (353, 352, 367, 368), (361, 360, 375, 376), (373, 372, 387, 388), (366, 365, 380, 381), (374, 373, 388, 389), (367, 366, 381, 382), (375, 374, 389, 390), (368, 367, 382, 383), (376, 375, 390, 391), (369, 368, 383, 384), (362, 570, 377), (479, 376, 391), (370, 369, 384, 385), (363, 362, 377, 378), (371, 370, 385, 386), (364, 363, 378, 379), (372, 371, 386, 387), (365, 364, 379, 380), (479, 391, 403), (386, 385, 759, 760), (378, 377, 392, 393), (382, 397, 761, 756), (379, 378, 393, 394), (387, 386, 398, 399), (380, 379, 394, 395), (388, 387, 399, 400), (381, 380, 395, 396), (389, 388, 400, 401), (382, 381, 396, 397), (390, 389, 401, 402), (411, 412, 769, 768), (391, 390, 402, 403), (398, 386, 760, 765), (377, 570, 392), (401, 400, 415, 416), (397, 396, 408, 409), (402, 401, 416, 417), (385, 384, 758, 759), (403, 402, 417, 418), (410, 411, 768, 767), (392, 570, 404), (479, 403, 418), (384, 383, 757, 758), (393, 392, 404, 405), (397, 409, 766, 761), (394, 393, 405, 406), (399, 398, 413, 414), (395, 394, 406, 407), (400, 399, 414, 415), (396, 395, 407, 408), (405, 404, 419, 420), (413, 412, 427, 428), (406, 405, 420, 421), (414, 413, 428, 429), (407, 406, 421, 422), (415, 414, 429, 430), (408, 407, 422, 423), (416, 415, 430, 431), (409, 408, 423, 424), (417, 416, 431, 432), (410, 409, 424, 425), (418, 417, 432, 433), (411, 410, 425, 426), (404, 570, 419), (479, 418, 433), (412, 411, 426, 427), (424, 423, 438, 439), (432, 431, 446, 447), (425, 424, 439, 440), (433, 432, 447, 448), (426, 425, 440, 441), (419, 570, 434), (479, 433, 448), (427, 426, 441, 442), (420, 419, 434, 435), (428, 427, 442, 443), (421, 420, 435, 436), (429, 428, 443, 444), (422, 421, 436, 437), (430, 429, 444, 445), (423, 422, 437, 438), (431, 430, 445, 446), (443, 442, 457, 458), (436, 435, 450, 451), (444, 443, 458, 459), (437, 436, 451, 452), (445, 444, 459, 460), (438, 437, 452, 453), (446, 445, 460, 461), (439, 438, 453, 454), (447, 446, 461, 462), (440, 439, 454, 455), (448, 447, 462, 463), (441, 440, 455, 456), (434, 570, 449), (479, 448, 463), (442, 441, 456, 457), (435, 434, 449, 450), (462, 461, 476, 477), (455, 454, 469, 470), (463, 462, 477, 478), (456, 455, 470, 471), (449, 570, 464), (479, 463, 478), (457, 456, 471, 472), (450, 449, 464, 465), (458, 457, 472, 473), (451, 450, 465, 466), (459, 458, 473, 474), (452, 451, 466, 467), (460, 459, 474, 475), (453, 452, 467, 468), (461, 460, 475, 476), (454, 453, 468, 469), (466, 465, 481, 482), (474, 473, 489, 490), (467, 466, 482, 483), (475, 474, 490, 491), (468, 467, 483, 484), (476, 475, 491, 492), (469, 468, 484, 485), (477, 476, 492, 493), (470, 469, 485, 486), (478, 477, 493, 494), (471, 470, 486, 487), (464, 570, 480), (479, 478, 494), (472, 471, 487, 488), (465, 464, 480, 481), (473, 472, 488, 489), (486, 485, 500, 501), (494, 493, 508, 509), (487, 486, 501, 502), (480, 570, 495), (479, 494, 509), (488, 487, 502, 503), (481, 480, 495, 496), (489, 488, 503, 504), (482, 481, 496, 497), (490, 489, 504, 505), (483, 482, 497, 498), (491, 490, 505, 506), (484, 483, 498, 499), (492, 491, 506, 507), (485, 484, 499, 500), (493, 492, 507, 508), (505, 504, 519, 520), (498, 497, 512, 513), (506, 505, 520, 521), (499, 498, 513, 514), (507, 506, 521, 522), (500, 499, 514, 515), (508, 507, 522, 523), (501, 500, 515, 516), (509, 508, 523, 524), (502, 501, 516, 517), (495, 570, 510), (479, 509, 524), (503, 502, 517, 518), (496, 495, 510, 511), (504, 503, 518, 519), (497, 496, 511, 512), (524, 523, 538, 539), (517, 516, 531, 532), (510, 570, 525), (479, 524, 539), (518, 517, 532, 533), (511, 510, 525, 526), (519, 518, 533, 534), (512, 511, 526, 527), (520, 519, 534, 535), (513, 512, 527, 528), (521, 520, 535, 536), (514, 513, 528, 529), (522, 521, 536, 537), (515, 514, 529, 530), (523, 522, 537, 538), (516, 515, 530, 531), (536, 535, 550, 551), (529, 528, 543, 544), (537, 536, 551, 552), (530, 529, 544, 545), (538, 537, 552, 553), (531, 530, 545, 546), (539, 538, 553, 554), (532, 531, 546, 547), (525, 570, 540), (479, 539, 554), (533, 532, 547, 548), (526, 525, 540, 541), (534, 533, 548, 549), (527, 526, 541, 542), (535, 534, 549, 550), (528, 527, 542, 543), (540, 570, 555), (479, 554, 569), (548, 547, 562, 563), (541, 540, 555, 556), (549, 548, 563, 564), (542, 541, 556, 557), (550, 549, 564, 565), (543, 542, 557, 558), (551, 550, 565, 566), (544, 543, 558, 559), (552, 551, 566, 567), (545, 544, 559, 560), (553, 552, 567, 568), (546, 545, 560, 561), (554, 553, 568, 569), (547, 546, 561, 562), (559, 558, 574, 575), (567, 566, 582, 583), (560, 559, 575, 576), (568, 567, 583, 584), (561, 560, 576, 577), (569, 568, 584, 585), (562, 561, 577, 578), (555, 570, 571), (479, 569, 585), (563, 562, 578, 579), (556, 555, 571, 572), (564, 563, 579, 580), (557, 556, 572, 573), (565, 564, 580, 581), (558, 557, 573, 574), (566, 565, 581, 582), (579, 578, 593, 594), (572, 571, 586, 587), (580, 579, 594, 595), (573, 572, 587, 588), (581, 580, 595, 596), (574, 573, 588, 589), (582, 581, 596, 597), (575, 574, 589, 590), (583, 582, 597, 598), (576, 575, 590, 591), (584, 583, 598, 599), (577, 576, 591, 592), (585, 584, 599, 600), (578, 577, 592, 593), (571, 570, 586), (479, 585, 600), (598, 597, 612, 613), (591, 590, 605, 606), (599, 598, 613, 614), (592, 591, 606, 607), (600, 599, 614, 615), (593, 592, 607, 608), (586, 570, 601), (479, 600, 615), (594, 593, 608, 609), (587, 586, 601, 602), (595, 594, 609, 610), (588, 587, 602, 603), (596, 595, 610, 611), (589, 588, 603, 604), (597, 596, 611, 612), (590, 589, 604, 605), (602, 601, 616, 617), (610, 609, 624, 625), (603, 602, 617, 618), (611, 610, 625, 626), (604, 603, 618, 619), (612, 611, 626, 627), (605, 604, 619, 620), (613, 612, 627, 628), (606, 605, 620, 621), (614, 613, 628, 629), (607, 606, 621, 622), (615, 614, 629, 630), (608, 607, 622, 623), (601, 570, 616), (479, 615, 630), (609, 608, 623, 624), (621, 620, 635, 636), (629, 628, 643, 644), (622, 621, 636, 637), (630, 629, 644, 645), (623, 622, 637, 638), (616, 570, 631), (479, 630, 645), (624, 623, 638, 639), (617, 616, 631, 632), (625, 624, 639, 640), (618, 617, 632, 633), (626, 625, 640, 641), (619, 618, 633, 634), (627, 626, 641, 642), (620, 619, 634, 635), (628, 627, 642, 643), (640, 639, 654, 655), (633, 632, 647, 648), (641, 640, 655, 656), (634, 633, 648, 649), (642, 641, 656, 657), (635, 634, 649, 650), (643, 642, 657, 658), (636, 635, 650, 651), (644, 643, 658, 659), (637, 636, 651, 652), (645, 644, 659, 660), (638, 637, 652, 653), (631, 570, 646), (479, 645, 660), (639, 638, 653, 654), (632, 631, 646, 647), (659, 658, 673, 674), (652, 651, 666, 667), (660, 659, 674, 675), (653, 652, 667, 668), (646, 570, 661), (479, 660, 675), (654, 653, 668, 669), (647, 646, 661, 662), (655, 654, 669, 670), (648, 647, 662, 663), (656, 655, 670, 671), (649, 648, 663, 664), (657, 656, 671, 672), (650, 649, 664, 665), (658, 657, 672, 673), (651, 650, 665, 666), (671, 670, 685, 686), (664, 663, 678, 679), (672, 671, 686, 687), (665, 664, 679, 680), (673, 672, 687, 688), (666, 665, 680, 681), (674, 673, 688, 689), (667, 666, 681, 682), (675, 674, 689, 690), (668, 667, 682, 683), (661, 570, 676), (479, 675, 690), (669, 668, 683, 684), (662, 661, 676, 677), (670, 669, 684, 685), (663, 662, 677, 678), (690, 689, 704, 705), (683, 682, 697, 698), (676, 570, 691), (479, 690, 705), (684, 683, 698, 699), (677, 676, 691, 692), (685, 684, 699, 700), (678, 677, 692, 693), (686, 685, 700, 701), (679, 678, 693, 694), (687, 686, 701, 702), (680, 679, 694, 695), (688, 687, 702, 703), (681, 680, 695, 696), (689, 688, 703, 704), (682, 681, 696, 697), (694, 693, 708, 709), (702, 701, 716, 717), (695, 694, 709, 710), (703, 702, 717, 718), (696, 695, 710, 711), (704, 703, 718, 719), (697, 696, 711, 712), (705, 704, 719, 720), (698, 697, 712, 713), (691, 570, 706), (479, 705, 720), (699, 698, 713, 714), (692, 691, 706, 707), (700, 699, 714, 715), (693, 692, 707, 708), (701, 700, 715, 716), (713, 712, 727, 728), (706, 570, 721), (479, 720, 735), (714, 713, 728, 729), (707, 706, 721, 722), (715, 714, 729, 730), (708, 707, 722, 723), (716, 715, 730, 731), (709, 708, 723, 724), (717, 716, 731, 732), (710, 709, 724, 725), (718, 717, 732, 733), (711, 710, 725, 726), (719, 718, 733, 734), (712, 711, 726, 727), (720, 719, 734, 735), (732, 731, 746, 747), (725, 724, 739, 740), (733, 732, 747, 748), (726, 725, 740, 741), (734, 733, 748, 749), (727, 726, 741, 742), (735, 734, 749, 750), (728, 727, 742, 743), (721, 570, 736), (479, 735, 750), (729, 728, 743, 744), (722, 721, 736, 737), (730, 729, 744, 745), (723, 722, 737, 738), (731, 730, 745, 746), (724, 723, 738, 739), (736, 570, 277), (479, 750, 755), (744, 743, 284, 285), (737, 736, 277, 278), (745, 744, 285, 751), (738, 737, 278, 279), (746, 745, 751, 752), (739, 738, 279, 280), (747, 746, 752, 753), (740, 739, 280, 281), (748, 747, 753, 286), (741, 740, 281, 282), (749, 748, 286, 754), (742, 741, 282, 283), (750, 749, 754, 755), (743, 742, 283, 284), (759, 758, 763, 764), (760, 759, 764, 765), (757, 756, 761, 762), (758, 757, 762, 763), (762, 761, 766, 767), (763, 762, 767, 768), (764, 763, 768, 769), (765, 764, 769, 770), (413, 398, 765, 770), (412, 413, 770, 769), (383, 382, 756, 757), (409, 410, 767, 766), (778, 775, 808, 810), (18, 772, 771, 35), (5, 773, 772, 18), (13, 774, 773, 5), (35, 771, 774, 13), (798, 795, 828, 830), (5, 776, 775, 13), (6, 777, 776, 5), (14, 778, 777, 6), (13, 775, 778, 14), (783, 784, 815, 816), (25, 780, 779, 27), (7, 781, 780, 25), (15, 782, 781, 7), (27, 779, 782, 15), (777, 778, 810, 809), (12, 784, 783, 4), (15, 785, 784, 12), (7, 786, 785, 15), (4, 783, 786, 7), (797, 798, 830, 829), (6, 788, 787, 14), (19, 789, 788, 6), (22, 790, 789, 19), (14, 787, 790, 22), (776, 777, 809, 807), (29, 792, 791, 34), (18, 793, 792, 29), (35, 794, 793, 18), (34, 791, 794, 35), (796, 797, 829, 827), (4, 796, 795, 12), (29, 797, 796, 4), (34, 798, 797, 29), (12, 795, 798, 34), (790, 787, 820, 822), (19, 800, 799, 22), (25, 801, 800, 19), (27, 802, 801, 25), (22, 799, 802, 27), (784, 785, 817, 815), (785, 786, 818, 817), (791, 792, 823, 824), (771, 772, 803, 804), (786, 783, 816, 818), (792, 793, 825, 823), (772, 773, 805, 803), (793, 794, 826, 825), (773, 774, 806, 805), (799, 800, 831, 832), (779, 780, 811, 812), (794, 791, 824, 826), (774, 771, 804, 806), (800, 801, 833, 831), (780, 781, 813, 811), (801, 802, 834, 833), (781, 782, 814, 813), (787, 788, 819, 820), (802, 799, 832, 834), (782, 779, 812, 814), (788, 789, 821, 819), (789, 790, 822, 821), (795, 796, 827, 828), (775, 776, 807, 808), (832, 831, 863, 864), (818, 816, 848, 850), (805, 806, 838, 837), (831, 833, 865, 863), (820, 819, 851, 852), (806, 804, 836, 838), (833, 834, 866, 865), (819, 821, 853, 851), (808, 807, 839, 840), (834, 832, 864, 866), (821, 822, 854, 853), (807, 809, 841, 839), (822, 820, 852, 854), (809, 810, 842, 841), (824, 823, 855, 856), (810, 808, 840, 842), (823, 825, 857, 855), (812, 811, 843, 844), (825, 826, 858, 857), (811, 813, 845, 843), (826, 824, 856, 858), (813, 814, 846, 845), (828, 827, 859, 860), (814, 812, 844, 846), (867, 868, 869, 870), (863, 868, 867, 864), (865, 869, 868, 863), (866, 870, 869, 865), (864, 867, 870, 866), (871, 872, 873, 874), (859, 872, 871, 860), (861, 873, 872, 859), (862, 874, 873, 861), (860, 871, 874, 862), (875, 876, 877, 878), (855, 876, 875, 856), (857, 877, 876, 855), (858, 878, 877, 857), (856, 875, 878, 858), (879, 880, 881, 882), (851, 880, 879, 852), (853, 881, 880, 851), (854, 882, 881, 853), (852, 879, 882, 854), (883, 884, 885, 886), (847, 884, 883, 848), (849, 885, 884, 847), (850, 886, 885, 849), (848, 883, 886, 850), (887, 888, 889, 890), (843, 888, 887, 844), (845, 889, 888, 843), (846, 890, 889, 845), (844, 887, 890, 846), (891, 892, 893, 894), (839, 892, 891, 840), (841, 893, 892, 839), (842, 894, 893, 841), (840, 891, 894, 842), (895, 896, 897, 898), (835, 896, 895, 836), (837, 897, 896, 835), (838, 898, 897, 837), (836, 895, 898, 838), (891, 892, 897, 898), (872, 883, 884, 871), (886, 889, 890, 885), (880, 893, 894, 879)])
me_cube.polygons.foreach_set('material_index', [0, 0, 0, 0, 0, 0, 0, 0, 0, 0, 0, 0, 0, 0, 0, 0, 0, 0, 0, 0, 0, 0, 0, 0, 0, 0, 0, 0, 0, 0, 0, 0, 0, 0, 0, 0, 0, 0, 0, 0, 0, 0, 0, 0, 0, 0, 0, 0, 0, 0, 0, 0, 0, 0, 0, 0, 0, 0, 0, 0, 0, 0, 0, 0, 0, 0, 0, 0, 0, 0, 0, 0, 0, 0, 0, 0, 0, 0, 0, 0, 0, 0, 0, 0, 0, 0, 0, 0, 0, 0, 0, 0, 0, 0, 0, 0, 0, 0, 0, 0, 0, 0, 0, 0, 0, 0, 0, 0, 0, 0, 0, 0, 0, 0, 0, 0, 0, 0, 0, 0, 0, 0, 0, 0, 0, 0, 0, 0, 0, 0, 0, 0, 0, 0, 0, 0, 0, 0, 0, 0, 0, 0, 0, 0, 0, 0, 0, 0, 0, 0, 0, 0, 0, 0, 0, 0, 0, 0, 0, 0, 0, 0, 0, 0, 0, 0, 0, 0, 0, 0, 0, 0, 0, 0, 0, 0, 0, 0, 0, 0, 0, 0, 0, 0, 0, 0, 0, 0, 0, 2, 2, 2, 2, 2, 2, 1, 1, 1, 1, 1, 1, 1, 1, 1, 1, 0, 1, 1, 1, 1, 1, 1, 1, 1, 1, 1, 1, 1, 1, 1, 1, 1, 1, 1, 1, 1, 1, 1, 1, 1, 1, 1, 1, 1, 1, 1, 1, 1, 1, 1, 1, 1, 1, 1, 1, 1, 1, 1, 1, 1, 1, 1, 1, 1, 1, 1, 1, 1, 1, 1, 1, 1, 1, 1, 1, 1, 1, 1, 1, 1, 1, 1, 1, 1, 1, 1, 1, 1, 1, 1, 1, 1, 1, 1, 1, 1, 1, 1, 1, 1, 1, 1, 1, 1, 1, 1, 1, 1, 1, 1, 1, 1, 1, 1, 1, 1, 1, 1, 1, 1, 1, 1, 1, 1, 1, 1, 1, 1, 1, 1, 1, 1, 1, 1, 1, 1, 1, 1, 1, 1, 1, 1, 1, 1, 1, 1, 1, 1, 1, 1, 1, 1, 1, 1, 1, 1, 1, 1, 1, 1, 1, 1, 1, 1, 1, 1, 1, 1, 1, 1, 1, 1, 1, 1, 1, 1, 1, 1, 1, 1, 1, 1, 1, 1, 1, 1, 1, 1, 1, 1, 1, 1, 1, 1, 1, 1, 1, 1, 1, 1, 1, 1, 1, 1, 1, 1, 1, 1, 1, 1, 1, 1, 1, 1, 1, 1, 1, 1, 1, 1, 1, 1, 1, 1, 1, 1, 1, 1, 1, 1, 1, 1, 1, 1, 1, 1, 1, 1, 1, 1, 1, 1, 1, 1, 1, 1, 1, 1, 1, 1, 1, 1, 1, 1, 1, 1, 1, 1, 1, 1, 1, 1, 1, 1, 1, 1, 1, 1, 1, 1, 1, 1, 1, 1, 1, 1, 1, 1, 1, 1, 1, 1, 1, 1, 1, 1, 1, 1, 1, 1, 1, 1, 1, 1, 1, 1, 1, 1, 1, 1, 1, 1, 1, 1, 1, 1, 1, 1, 1, 1, 1, 1, 1, 1, 1, 1, 1, 1, 1, 1, 1, 1, 1, 1, 1, 1, 1, 1, 1, 1, 1, 1, 1, 1, 1, 1, 1, 1, 1, 1, 1, 1, 1, 1, 1, 1, 1, 1, 1, 1, 1, 1, 1, 1, 1, 1, 1, 1, 1, 1, 1, 1, 1, 1, 1, 1, 1, 1, 1, 1, 1, 1, 1, 1, 1, 2, 1, 2, 1, 1, 2, 1, 2, 1, 1, 1, 1, 1, 1, 2, 1, 1, 1, 1, 1, 1, 1, 1, 2, 1, 2, 1, 1, 2, 1, 1, 1, 1, 1, 1, 1, 1, 1, 1, 1, 1, 1, 1, 1, 1, 1, 1, 1, 1, 1, 1, 1, 1, 1, 1, 1, 1, 1, 1, 1, 1, 1, 1, 1, 1, 1, 1, 1, 1, 1, 1, 1, 1, 1, 1, 1, 1, 1, 1, 1, 1, 1, 1, 1, 1, 1, 1, 1, 1, 1, 1, 1, 1, 1, 1, 1, 1, 1, 1, 1, 1, 1, 1, 1, 1, 1, 1, 1, 1, 1, 1, 1, 1, 1, 1, 1, 1, 1, 1, 1, 1, 1, 1, 1, 1, 1, 1, 1, 1, 1, 1, 1, 1, 1, 1, 1, 1, 1, 1, 1, 1, 1, 2, 2, 2, 2, 2, 2, 2, 2, 1, 1, 1, 1, 0, 0, 0, 0, 0, 0, 0, 0, 0, 0, 0, 0, 0, 0, 0, 0, 0, 0, 0, 0, 0, 0, 0, 0, 0, 0, 0, 0, 0, 0, 0, 0, 0, 0, 0, 0, 0, 0, 0, 0, 0, 0, 0, 0, 0, 0, 0, 0, 0, 0, 0, 0, 0, 0, 0, 0, 0, 0, 0, 0, 0, 0, 0, 0, 0, 0, 0, 0, 0, 0, 0, 0, 0, 0, 0, 0, 0, 0, 0, 0, 0, 0, 0, 0, 0, 0, 0, 0, 0, 0, 0, 0, 0, 0, 0, 0, 0, 0, 0, 0, 0, 0, 0, 0, 0, 0, 0, 0, 0, 0, 0, 0, 0, 0, 0, 0, 0, 0, 0, 0, 0, 0, 0, 0, 0, 0, 0, 0, 0, 0, 0, 1])
me_cube.materials.append(mat_material)
me_cube.materials.append(mat_material_001)
me_cube.materials.append(mat_material_002)
me_cube.use_remesh_preserve_volume = False
me_cube.use_remesh_preserve_attributes = False
me_cube.use_mirror_vertex_groups = False
me_cube.update()

# ---- objects
ob_cube = bpy.data.objects.new('Cube', me_cube)

# ---- transforms, parenting, visibility, modifiers, constraints
ob_cube.location = (0.0, 0.0, 4.564)
ob_cube.scale = (1.0, 1.277, 3.631)
ob_cube.lock_rotations_4d = False
ob_cube.empty_display_type = 'ARROWS'
ob_cube.lineart.crease_threshold = 0.0

# ---- collection membership
col_collection_1.objects.link(ob_cube)

# ---- scene / render settings (as saved in the file)
scene.frame_start = 1; scene.frame_end = 250; scene.frame_set(1)
scene.render.engine = 'BLENDER_EEVEE_NEXT'
scene.render.resolution_percentage = 50
scene.render.dither_intensity = 0.0
scene.cycles.use_denoising = False
scene.cycles.samples = 128
scene.cycles.sampling_pattern = 'TABULATED_SOBOL'
scene.cycles.use_adaptive_sampling = False
scene.cycles.use_light_tree = False
scene.cycles.blur_glossy = 0.0
scene.cycles.sample_clamp_indirect = 0.0
scene.view_settings.view_transform = 'Standard'
bpy.context.view_layer.update()

# ---- added for rendering (the .blend has no active camera and no usable light): camera, sun
cam_auto = bpy.data.cameras.new('AutoCamera')
cam_auto.lens = 50.0
cam_auto.sensor_width = 36.0
cam_auto.clip_end = 1000.0
ob_auto_camera = bpy.data.objects.new('AutoCamera', cam_auto)
scene.collection.objects.link(ob_auto_camera)
ob_auto_camera.location = (7.43482, -8.89179, 10.4917)
ob_auto_camera.rotation_euler = (1.09748, -7.21219e-08, 0.694738)
scene.camera = ob_auto_camera
light_auto_sun = bpy.data.lights.new('AutoSun', 'SUN')
light_auto_sun.energy = 3.0
light_auto_sun.angle = 0.0523599
ob_auto_sun = bpy.data.objects.new('AutoSun', light_auto_sun)
scene.collection.objects.link(ob_auto_sun)
ob_auto_sun.rotation_euler = (0.872665, 0.174533, 0.523599)
bpy.context.view_layer.update()
